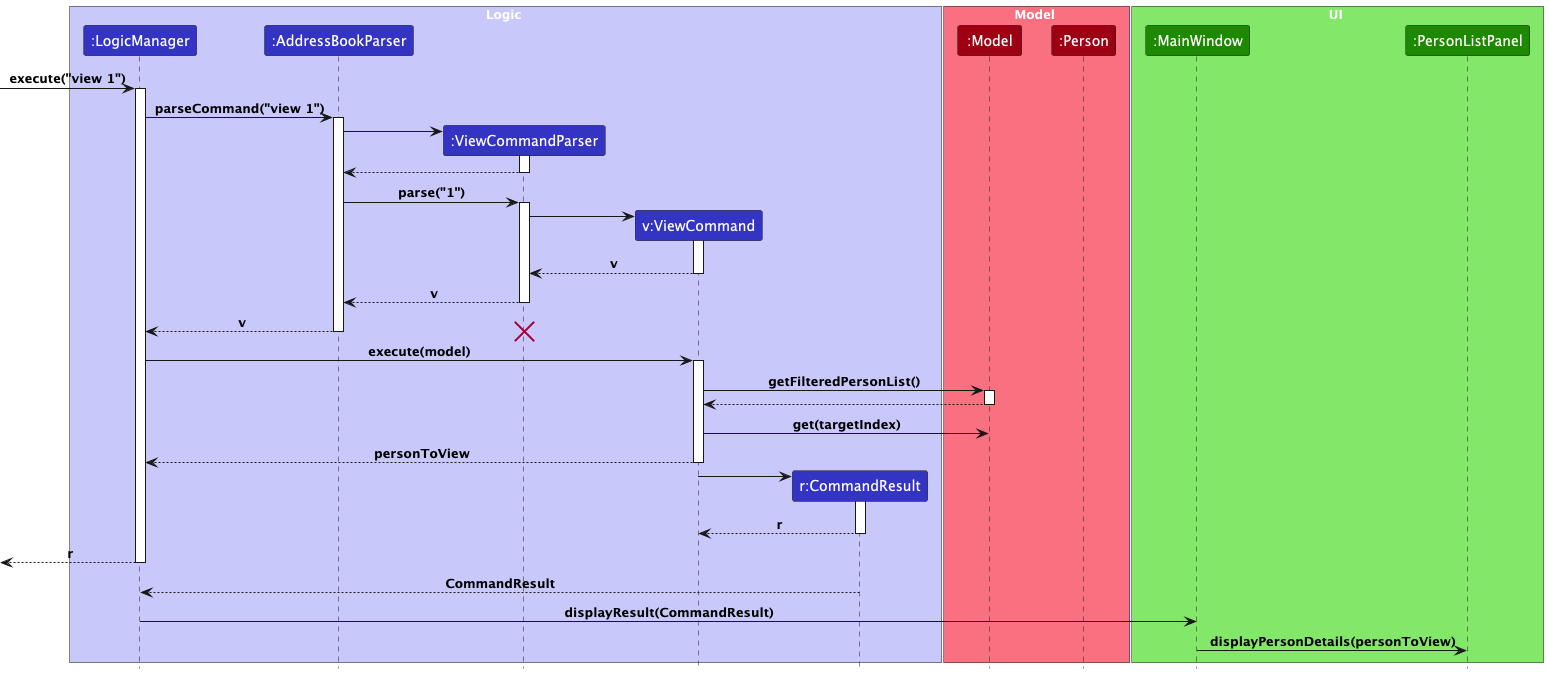

The diagram above was rendered by PlantUML. Its source (embedded in the PNG):
@startuml
!include style.puml
hide Footbox

box Logic LOGIC_COLOR_T1
participant ":LogicManager" as LM LOGIC_COLOR
participant ":AddressBookParser" as ABP LOGIC_COLOR
participant ":ViewCommandParser" as VCP LOGIC_COLOR
participant "v:ViewCommand" as VC LOGIC_COLOR
participant "r:CommandResult" as CR LOGIC_COLOR
end box

box Model MODEL_COLOR_T1
participant ":Model" as Model MODEL_COLOR
participant ":Person" as Person MODEL_COLOR
end box

box UI UI_COLOR_T1
participant ":MainWindow" as MW UI_COLOR
participant ":PersonListPanel" as PLP UI_COLOR
end box

->LM ++ : execute("view 1")
LM -> ABP ++ : parseCommand("view 1")
ABP -> VCP **
activate VCP
VCP --> ABP
deactivate VCP
ABP -> VCP : parse("1")
activate VCP
VCP -> VC **
activate VC
return v
return v
return v
destroy VCP
LM -> VC ++ : execute(model)
VC -> Model ++ : getFilteredPersonList()
return
VC -> Model : get(targetIndex)
return personToView
VC -> CR **
activate CR
return r
return r
LM <-- CR : CommandResult
LM -> MW : displayResult(CommandResult)
MW -> PLP : displayPersonDetails(personToView)

@enduml